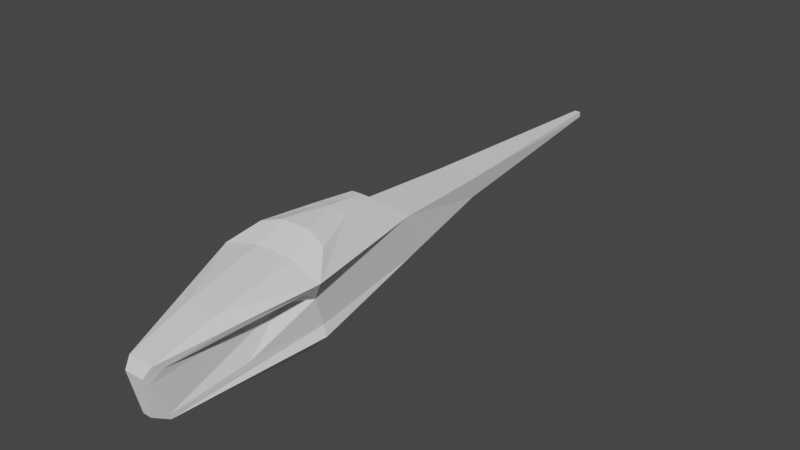 # Source: OrnithopterV2-mirror-applied.blend  (saved by Blender 2.93.21; exported with 4.5.12 LTS)
import bpy
from mathutils import Matrix  # noqa: F401  (used for matrix-valued properties, if any)

bpy.ops.wm.read_factory_settings(use_empty=True)
scene = bpy.context.scene
scene.name = 'Scene'

# ---- collections
col_exterior = bpy.data.collections.new('Exterior'); scene.collection.children.link(col_exterior)

# ---- world
world_world = bpy.data.worlds.new('World'); scene.world = world_world
world_world.use_nodes = True; world_world.node_tree.nodes.clear()
_N = world_world.node_tree.nodes; _L = world_world.node_tree.links
n0 = _N.new('ShaderNodeOutputWorld'); n0.name = 'World Output'; n0.location = (300, 300)
n1 = _N.new('ShaderNodeBackground'); n1.name = 'Background'; n1.location = (10, 300)
n1.inputs[0].default_value = (0.05088, 0.05088, 0.05088, 1.0)
_L.new(n1.outputs[0], n0.inputs[0])
n0.is_active_output = True
world_world.color = (0.05088, 0.05088, 0.05088)
world_world.use_sun_shadow = False
world_world.sun_shadow_jitter_overblur = 0.0

# ---- meshes
me_cube_003 = bpy.data.meshes.new('Cube.003')
me_cube_003.from_pydata([(0.1584, 1.985, 0.1343), (0.05869, -2.04, -0.45), (0.5846, -0.7582, 0.4667), (0.207, 1.924, 0.3828), (0.2885, 0.7604, 0.4212), (0.3868, -0.5045, 0.65), (0.0, -2.04, -0.45), (0.0, -2.222, 0.2028), (0.0, -2.225, -0.3319), (0.0, -0.4441, 0.7195), (0.0, 0.4131, 0.7028), (0.0, 0.8809, -0.06822), (0.0, 0.7604, 0.4212), (0.0, 1.985, 0.1343), (0.0, 1.924, 0.3828), (0.0, 4.282, 0.3047), (0.0, 4.28, 0.3649), (0.04894, -2.225, -0.3319), (0.1022, 0.4131, 0.6989), (0.2393, 0.8809, -0.06822), (0.03329, 4.28, 0.3649), (0.0, -0.7136, 0.5572), (0.03329, 4.282, 0.3047), (0.14, -2.222, 0.2028), (0.4115, -0.5272, -0.2471), (0.2003, -0.002252, 0.6993), (0.0, -0.002252, 0.74), (0.0, -0.5272, -0.45), (0.2285, -0.5272, -0.45), (0.0, -1.56, 0.38), (0.4202, -0.6617, 0.2123), (0.0, -2.303, 0.1056), (0.107, -2.303, 0.1056), (0.3799, -0.5272, -0.1292), (0.216, -0.7131, 0.5533), (0.1751, -1.56, 0.38), (0.1001, -0.002252, 0.7196), (0.1609, -0.4441, 0.7195), (0.05109, 0.4131, 0.7008), (0.3434, -1.552, 0.3236), (0.3222, -0.9978, 0.3433), (0.2549, -0.9248, 0.221), (0.2436, -1.243, -0.1646), (0.5027, -0.8747, 0.3805), (0.07157, -2.022, -0.3936), (0.06652, -2.054, -0.391), (0.1071, -2.227, 0.02393), (0.06051, -2.168, -0.3148), (0.1434, -2.131, 0.133), (0.2281, -1.3, -0.1985)], [], [(1, 28, 24), (24, 19, 33), (36, 37, 5, 25), (5, 2, 4, 18, 25), (11, 13, 0, 19), (35, 29, 7, 23), (16, 14, 3, 20), (15, 22, 0, 13), (30, 2, 39, 23, 48, 43), (1, 24, 33), (3, 0, 22, 20), (28, 19, 24), (32, 23, 7, 31), (28, 1, 6, 27), (48, 23, 32, 46), (2, 30, 4), (0, 3, 4, 19), (1, 33, 30, 42, 49, 44, 45), (18, 4, 12, 10, 38), (38, 36, 25, 18), (33, 19, 4, 30), (10, 26, 36, 38), (3, 14, 12, 4), (21, 34, 37, 9), (17, 8, 6, 1), (8, 17, 32, 31), (21, 29, 35, 34), (20, 22, 15, 16), (26, 9, 37, 36), (27, 11, 19, 28), (5, 37, 34, 2), (35, 39, 2, 34), (35, 23, 39), (17, 1, 45, 47), (42, 41, 30), (40, 41, 48), (30, 41, 40, 43), (40, 48, 43), (17, 47, 46, 32), (47, 46, 48, 41, 42, 49, 44, 45)])
_uv = me_cube_003.uv_layers.new(name='UVMap')
_uv.uv.foreach_set('vector', [0.3141, 0.5, 0.3318, 0.5, 0.4075, 0.5, 0.4075, 0.5, 0.2781, 0.5, 0.4481, 0.5, 0.3323, 0.25, 0.3421, 0.25, 0.6842, 0.5, 0.6646, 0.5, 0.6842, 0.5, 0.6379, 0.5, 0.6646, 0.5, 0.7219, 0.5, 0.6646, 0.5, 0.0, 0.0, 0.0, 0.0, 0.3354, 0.5, 0.2781, 0.5, 0.2821, 0.2166, 0.0, 0.0, 0.75, 0.5, 0.7132, 0.523, 0.0, 0.0, 0.0, 0.0, 0.6646, 0.5, 0.625, 0.4031, 0.0, 0.0, 0.375, 0.4031, 0.3354, 0.5, 0.0, 0.0, 0.5382, 0.5, 0.6379, 0.5, 0.6788, 0.5125, 0.7132, 0.523, 0.6634, 0.5196, 0.6212, 0.5022, 0.3141, 0.5, 0.4075, 0.5, 0.4481, 0.5, 0.6646, 0.5, 0.3354, 0.5, 0.375, 0.4031, 0.625, 0.4031, 0.3318, 0.5, 0.2781, 0.5, 0.4075, 0.5, 0.5703, 0.8678, 0.7132, 0.523, 0.75, 0.5, 0.0, 0.0, 0.3318, 0.5, 0.3141, 0.5, 0.0, 0.0, 0.0, 0.0, 0.0, 0.0, 0.7132, 0.523, 0.5703, 0.8678, 0.0, 0.0, 0.6379, 0.5, 0.5382, 0.5, 0.6646, 0.5, 0.3354, 0.5, 0.6646, 0.5, 0.6646, 0.5, 0.2781, 0.5, 0.3141, 0.5, 0.4481, 0.5, 0.5382, 0.5, 0.437, 0.502, 0.423, 0.5017, 0.3463, 0.5016, 0.35, 0.5021, 0.7219, 0.5, 0.6646, 0.5, 0.0, 0.0, 0.0, 0.0, 0.361, 0.25, 0.361, 0.25, 0.3323, 0.25, 0.6646, 0.5, 0.7219, 0.5, 0.4481, 0.5, -0.147, -0.1056, 0.6646, 0.5, 0.5382, 0.5, 0.0, 0.0, 0.0, 0.0, 0.3323, 0.25, 0.361, 0.25, 0.6646, 0.5, 0.0, 0.0, 0.0, 0.0, 0.6646, 0.5, 0.0, 0.0, 0.2568, 0.2002, 0.3421, 0.25, 0.0, 0.0, 0.3346, 0.8909, 0.0, 0.0, 0.0, 0.0, 0.3141, 0.5, 0.0, 0.0, 0.3346, 0.8909, 0.5703, 0.8678, 0.0, 0.0, 0.0, 0.0, 0.0, 0.0, 0.2821, 0.2166, 0.2568, 0.2002, 0.625, 0.4031, 0.375, 0.4031, 0.0, 0.0, 0.0, 0.0, 0.0, 0.0, 0.0, 0.0, 0.3421, 0.25, 0.3323, 0.25, 0.0, 0.0, 0.0, 0.0, 0.2781, 0.5, 0.3318, 0.5, 0.6842, 0.5, 0.3421, 0.25, 0.2568, 0.2002, 0.6379, 0.5, 0.2821, 0.2166, 0.6788, 0.5125, 0.6379, 0.5, 0.2568, 0.2002, 0.2821, 0.2166, 0.7132, 0.523, 0.6788, 0.5125, 0.3346, 0.8909, 0.3141, 0.5, 0.0, 0.0, 0.0, 0.0, 0.0, 0.0, 0.0, 0.0, 0.0, 0.0, 0.0, 0.0, 0.0, 0.0, 0.0, 0.0, 0.0, 0.0, 0.0, 0.0, 0.0, 0.0, 0.0, 0.0, 0.0, 0.0, 0.0, 0.0, 0.0, 0.0, 0.3346, 0.8909, 0.0, 0.0, 0.0, 0.0, 0.5703, 0.8678, 0.0, 0.0, 0.0, 0.0, 0.0, 0.0, 0.0, 0.0, 0.0, 0.0, 0.0, 0.0, 0.0, 0.0, 0.0, 0.0])
me_cube_003.use_remesh_fix_poles = True
me_cube_003.use_remesh_preserve_attributes = False
me_cube_003.update()

# ---- objects
ob_main_fuselage = bpy.data.objects.new('main_fuselage', me_cube_003)

# ---- transforms, parenting, visibility, modifiers, constraints
ob_main_fuselage.location = (0.0, 0.0, 0.0)
_m = ob_main_fuselage.modifiers.new('Mirror', 'MIRROR')
_m.use_clip = True
_m.merge_threshold = 0.0
_m = ob_main_fuselage.modifiers.new('Subdivision', 'SUBSURF')
_m.subdivision_type = 'SIMPLE'
_m.levels = 0
_m.render_levels = 0

# ---- collection membership
col_exterior.objects.link(ob_main_fuselage)

# ---- scene / render settings (as saved in the file)
scene.frame_start = 1; scene.frame_end = 250; scene.frame_set(0)
scene.render.engine = 'BLENDER_EEVEE_NEXT'
scene.cycles.use_denoising = False
scene.cycles.samples = 128
scene.cycles.sampling_pattern = 'TABULATED_SOBOL'
scene.cycles.use_adaptive_sampling = False
scene.cycles.use_light_tree = False
scene.view_settings.view_transform = 'Filmic'
bpy.context.view_layer.update()

# ---- added for rendering (the .blend has no active camera and no usable light): camera, sun
cam_auto = bpy.data.cameras.new('AutoCamera')
cam_auto.lens = 50.0
cam_auto.sensor_width = 36.0
cam_auto.clip_end = 1000.0
ob_auto_camera = bpy.data.objects.new('AutoCamera', cam_auto)
scene.collection.objects.link(ob_auto_camera)
ob_auto_camera.location = (6.28558, -6.55298, 5.17347)
ob_auto_camera.rotation_euler = (1.09748, -7.21219e-08, 0.694738)
scene.camera = ob_auto_camera
light_auto_sun = bpy.data.lights.new('AutoSun', 'SUN')
light_auto_sun.energy = 3.0
light_auto_sun.angle = 0.0523599
ob_auto_sun = bpy.data.objects.new('AutoSun', light_auto_sun)
scene.collection.objects.link(ob_auto_sun)
ob_auto_sun.rotation_euler = (0.872665, 0.174533, 0.523599)
bpy.context.view_layer.update()
